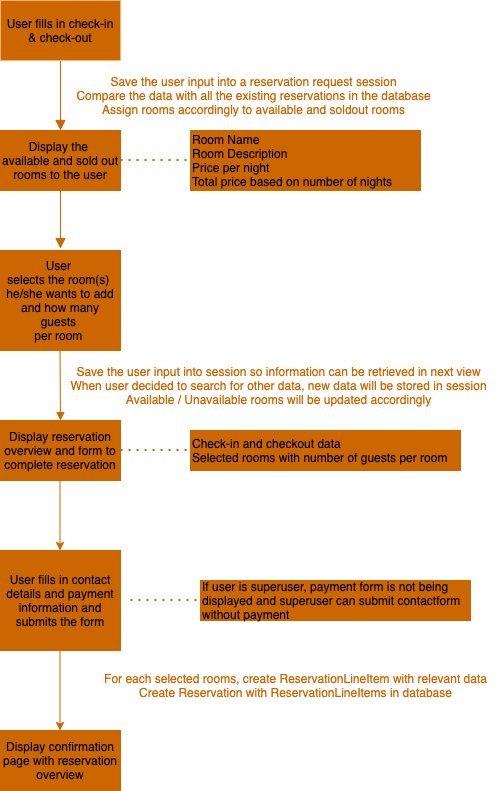

The diagram above was exported from draw.io. Its source (the exported page's mxGraphModel, read from the mxfile embedded in the PNG):
<mxGraphModel dx="946" dy="538" grid="1" gridSize="10" guides="1" tooltips="1" connect="1" arrows="1" fold="1" page="1" pageScale="1" pageWidth="827" pageHeight="1169" math="0" shadow="0">
  <root>
    <mxCell id="WIyWlLk6GJQsqaUBKTNV-0" />
    <mxCell id="WIyWlLk6GJQsqaUBKTNV-1" parent="WIyWlLk6GJQsqaUBKTNV-0" />
    <mxCell id="WIyWlLk6GJQsqaUBKTNV-2" value="" style="rounded=0;html=1;jettySize=auto;orthogonalLoop=1;fontSize=11;endArrow=block;endFill=1;endSize=8;strokeWidth=1;shadow=0;labelBackgroundColor=none;edgeStyle=orthogonalEdgeStyle;strokeColor=#CC6600;" parent="WIyWlLk6GJQsqaUBKTNV-1" edge="1">
      <mxGeometry relative="1" as="geometry">
        <mxPoint x="220" y="120" as="sourcePoint" />
        <mxPoint x="220" y="190" as="targetPoint" />
      </mxGeometry>
    </mxCell>
    <mxCell id="WIyWlLk6GJQsqaUBKTNV-4" value="" style="rounded=0;html=1;jettySize=auto;orthogonalLoop=1;fontSize=11;endArrow=block;endFill=1;endSize=8;strokeWidth=1;shadow=0;labelBackgroundColor=none;edgeStyle=orthogonalEdgeStyle;strokeColor=#CC6600;" parent="WIyWlLk6GJQsqaUBKTNV-1" edge="1">
      <mxGeometry y="20" relative="1" as="geometry">
        <mxPoint as="offset" />
        <mxPoint x="220" y="248" as="sourcePoint" />
        <mxPoint x="220" y="308" as="targetPoint" />
        <Array as="points">
          <mxPoint x="220" y="248" />
          <mxPoint x="220" y="248" />
        </Array>
      </mxGeometry>
    </mxCell>
    <mxCell id="aODCIrs_cX1cH39rTTLk-0" value="Save the user input into a reservation request session&lt;br&gt;Compare the data with all the existing reservations in the database&lt;br&gt;Assign rooms accordingly to available and soldout rooms" style="text;html=1;align=center;verticalAlign=middle;resizable=0;points=[];autosize=1;fontColor=#CC6600;" parent="WIyWlLk6GJQsqaUBKTNV-1" vertex="1">
      <mxGeometry x="228" y="130" width="370" height="50" as="geometry" />
    </mxCell>
    <mxCell id="aODCIrs_cX1cH39rTTLk-1" value="" style="endArrow=block;html=1;endFill=1;entryX=0.5;entryY=0;entryDx=0;entryDy=0;strokeColor=#CC6600;" parent="WIyWlLk6GJQsqaUBKTNV-1" target="aODCIrs_cX1cH39rTTLk-7" edge="1">
      <mxGeometry width="50" height="50" relative="1" as="geometry">
        <mxPoint x="219.5" y="410" as="sourcePoint" />
        <mxPoint x="219.5" y="460" as="targetPoint" />
      </mxGeometry>
    </mxCell>
    <mxCell id="aODCIrs_cX1cH39rTTLk-4" value="&lt;meta charset=&quot;utf-8&quot;&gt;&lt;span style=&quot;color: rgb(0, 0, 0); font-family: helvetica; font-size: 12px; font-style: normal; font-weight: 400; letter-spacing: normal; text-align: center; text-indent: 0px; text-transform: none; word-spacing: 0px; display: inline; float: none;&quot;&gt;Display the&lt;span&gt;&amp;nbsp;&lt;/span&gt;&lt;/span&gt;&lt;br style=&quot;color: rgb(0, 0, 0); font-family: helvetica; font-size: 12px; font-style: normal; font-weight: 400; letter-spacing: normal; text-align: center; text-indent: 0px; text-transform: none; word-spacing: 0px;&quot;&gt;&lt;span style=&quot;color: rgb(0, 0, 0); font-family: helvetica; font-size: 12px; font-style: normal; font-weight: 400; letter-spacing: normal; text-align: center; text-indent: 0px; text-transform: none; word-spacing: 0px; display: inline; float: none;&quot;&gt;available and sold out rooms to the user&lt;/span&gt;" style="rounded=0;whiteSpace=wrap;html=1;labelBackgroundColor=none;strokeColor=#CC6600;fillColor=#CC6600;" parent="WIyWlLk6GJQsqaUBKTNV-1" vertex="1">
      <mxGeometry x="160" y="190" width="120" height="60" as="geometry" />
    </mxCell>
    <mxCell id="aODCIrs_cX1cH39rTTLk-5" value="&lt;meta charset=&quot;utf-8&quot;&gt;&lt;span style=&quot;color: rgb(0, 0, 0); font-family: helvetica; font-size: 12px; font-style: normal; font-weight: 400; letter-spacing: normal; text-align: center; text-indent: 0px; text-transform: none; word-spacing: 0px; display: inline; float: none;&quot;&gt;User fills in check-in &amp;amp; check-out&lt;/span&gt;" style="rounded=0;whiteSpace=wrap;html=1;labelBackgroundColor=none;strokeColor=#FFB570;fillColor=#CC6600;" parent="WIyWlLk6GJQsqaUBKTNV-1" vertex="1">
      <mxGeometry x="160" y="60" width="120" height="60" as="geometry" />
    </mxCell>
    <mxCell id="aODCIrs_cX1cH39rTTLk-6" value="&lt;span style=&quot;&quot;&gt;&lt;span style=&quot;color: rgb(0 , 0 , 0) ; font-family: &amp;quot;helvetica&amp;quot; ; font-size: 12px ; font-style: normal ; font-weight: 400 ; letter-spacing: normal ; text-align: center ; text-indent: 0px ; text-transform: none ; word-spacing: 0px ; display: inline ; float: none&quot;&gt;User&lt;span&gt;&amp;nbsp;&lt;/span&gt;&lt;/span&gt;&lt;br style=&quot;color: rgb(0 , 0 , 0) ; font-family: &amp;quot;helvetica&amp;quot; ; font-size: 12px ; font-style: normal ; font-weight: 400 ; letter-spacing: normal ; text-align: center ; text-indent: 0px ; text-transform: none ; word-spacing: 0px&quot;&gt;&lt;span style=&quot;color: rgb(0 , 0 , 0) ; font-family: &amp;quot;helvetica&amp;quot; ; font-size: 12px ; font-style: normal ; font-weight: 400 ; letter-spacing: normal ; text-align: center ; text-indent: 0px ; text-transform: none ; word-spacing: 0px ; display: inline ; float: none&quot;&gt;selects&amp;nbsp;the room(s)&lt;span&gt;&amp;nbsp;&lt;/span&gt;&lt;/span&gt;&lt;br style=&quot;color: rgb(0 , 0 , 0) ; font-family: &amp;quot;helvetica&amp;quot; ; font-size: 12px ; font-style: normal ; font-weight: 400 ; letter-spacing: normal ; text-align: center ; text-indent: 0px ; text-transform: none ; word-spacing: 0px&quot;&gt;&lt;span style=&quot;color: rgb(0 , 0 , 0) ; font-family: &amp;quot;helvetica&amp;quot; ; font-size: 12px ; font-style: normal ; font-weight: 400 ; letter-spacing: normal ; text-align: center ; text-indent: 0px ; text-transform: none ; word-spacing: 0px ; display: inline ; float: none&quot;&gt;he/she wants to add and how many guests&lt;span&gt;&amp;nbsp;&lt;/span&gt;&lt;/span&gt;&lt;br style=&quot;color: rgb(0 , 0 , 0) ; font-family: &amp;quot;helvetica&amp;quot; ; font-size: 12px ; font-style: normal ; font-weight: 400 ; letter-spacing: normal ; text-align: center ; text-indent: 0px ; text-transform: none ; word-spacing: 0px&quot;&gt;&lt;span style=&quot;color: rgb(0 , 0 , 0) ; font-family: &amp;quot;helvetica&amp;quot; ; font-size: 12px ; font-style: normal ; font-weight: 400 ; letter-spacing: normal ; text-align: center ; text-indent: 0px ; text-transform: none ; word-spacing: 0px ; display: inline ; float: none&quot;&gt;per&amp;nbsp;room&amp;nbsp;&lt;/span&gt;&lt;/span&gt;" style="rounded=0;whiteSpace=wrap;html=1;labelBackgroundColor=#CC6600;strokeColor=#CC6600;fillColor=#CC6600;" parent="WIyWlLk6GJQsqaUBKTNV-1" vertex="1">
      <mxGeometry x="160" y="310" width="120" height="100" as="geometry" />
    </mxCell>
    <mxCell id="aODCIrs_cX1cH39rTTLk-7" value="Display reservation overview and form to complete reservation" style="rounded=0;whiteSpace=wrap;html=1;strokeColor=#CC6600;fillColor=#CC6600;" parent="WIyWlLk6GJQsqaUBKTNV-1" vertex="1">
      <mxGeometry x="160" y="480" width="120" height="60" as="geometry" />
    </mxCell>
    <mxCell id="aODCIrs_cX1cH39rTTLk-9" value="&lt;font color=&quot;#cc6600&quot;&gt;Save the user input into session so information can be retrieved in next view&lt;br&gt;When user decided to search for other data, new data will be stored in session&lt;br&gt;Available / Unavailable rooms will be updated accordingly&lt;/font&gt;" style="text;html=1;align=center;verticalAlign=middle;resizable=0;points=[];autosize=1;" parent="WIyWlLk6GJQsqaUBKTNV-1" vertex="1">
      <mxGeometry x="223" y="420" width="430" height="50" as="geometry" />
    </mxCell>
    <mxCell id="aODCIrs_cX1cH39rTTLk-10" value="" style="endArrow=none;dashed=1;html=1;dashPattern=1 3;strokeWidth=2;strokeColor=#CC6600;" parent="WIyWlLk6GJQsqaUBKTNV-1" edge="1">
      <mxGeometry width="50" height="50" relative="1" as="geometry">
        <mxPoint x="280" y="219.5" as="sourcePoint" />
        <mxPoint x="350" y="219.5" as="targetPoint" />
      </mxGeometry>
    </mxCell>
    <mxCell id="aODCIrs_cX1cH39rTTLk-11" value="Room Name&lt;br&gt;Room Description&lt;br&gt;Price per night&lt;br&gt;Total price based on number of nights" style="text;html=1;align=left;verticalAlign=middle;whiteSpace=wrap;rounded=0;strokeColor=#CC6600;fillColor=#CC6600;" parent="WIyWlLk6GJQsqaUBKTNV-1" vertex="1">
      <mxGeometry x="350" y="190" width="230" height="60" as="geometry" />
    </mxCell>
    <mxCell id="aODCIrs_cX1cH39rTTLk-12" value="" style="endArrow=none;dashed=1;html=1;dashPattern=1 3;strokeWidth=2;strokeColor=#CC6600;" parent="WIyWlLk6GJQsqaUBKTNV-1" edge="1">
      <mxGeometry width="50" height="50" relative="1" as="geometry">
        <mxPoint x="280" y="509.5" as="sourcePoint" />
        <mxPoint x="350" y="509.5" as="targetPoint" />
      </mxGeometry>
    </mxCell>
    <mxCell id="aODCIrs_cX1cH39rTTLk-13" value="Check-in and checkout data&lt;br&gt;Selected rooms with number of guests per room" style="text;html=1;align=left;verticalAlign=middle;whiteSpace=wrap;rounded=0;strokeColor=#CC6600;fillColor=#CC6600;" parent="WIyWlLk6GJQsqaUBKTNV-1" vertex="1">
      <mxGeometry x="350" y="490" width="270" height="40" as="geometry" />
    </mxCell>
    <mxCell id="aODCIrs_cX1cH39rTTLk-16" value="" style="endArrow=classic;html=1;strokeColor=#CC6600;" parent="WIyWlLk6GJQsqaUBKTNV-1" edge="1">
      <mxGeometry width="50" height="50" relative="1" as="geometry">
        <mxPoint x="219.5" y="540" as="sourcePoint" />
        <mxPoint x="219.5" y="610" as="targetPoint" />
      </mxGeometry>
    </mxCell>
    <mxCell id="aODCIrs_cX1cH39rTTLk-17" value="User fills in contact details and payment information and submits the form" style="rounded=0;whiteSpace=wrap;html=1;labelBackgroundColor=none;align=center;fillColor=#CC6600;strokeColor=#CC6600;" parent="WIyWlLk6GJQsqaUBKTNV-1" vertex="1">
      <mxGeometry x="160" y="610" width="120" height="100" as="geometry" />
    </mxCell>
    <mxCell id="aODCIrs_cX1cH39rTTLk-18" value="" style="endArrow=classic;html=1;strokeColor=#CC6600;" parent="WIyWlLk6GJQsqaUBKTNV-1" edge="1">
      <mxGeometry width="50" height="50" relative="1" as="geometry">
        <mxPoint x="219.5" y="710" as="sourcePoint" />
        <mxPoint x="219.5" y="790" as="targetPoint" />
      </mxGeometry>
    </mxCell>
    <mxCell id="aODCIrs_cX1cH39rTTLk-19" value="For each selected rooms, create ReservationLineItem with relevant data&lt;br&gt;Create Reservation with ReservationLineItems in database" style="text;html=1;align=center;verticalAlign=middle;resizable=0;points=[];autosize=1;fontColor=#CC6600;" parent="WIyWlLk6GJQsqaUBKTNV-1" vertex="1">
      <mxGeometry x="255" y="730" width="400" height="30" as="geometry" />
    </mxCell>
    <mxCell id="aODCIrs_cX1cH39rTTLk-20" value="Display confirmation page with reservation overview" style="rounded=0;whiteSpace=wrap;html=1;labelBackgroundColor=none;align=center;strokeColor=#CC6600;fillColor=#CC6600;" parent="WIyWlLk6GJQsqaUBKTNV-1" vertex="1">
      <mxGeometry x="160" y="790" width="120" height="60" as="geometry" />
    </mxCell>
    <mxCell id="BRM_3ZAu7z7F1dXKMmfE-0" value="c&lt;span style=&quot;font-family: monospace; font-size: 0px;&quot;&gt;%3CmxGraphModel%3E%3Croot%3E%3CmxCell%20id%3D%220%22%2F%3E%3CmxCell%20id%3D%221%22%20parent%3D%220%22%2F%3E%3CmxCell%20id%3D%222%22%20value%3D%22%22%20style%3D%22endArrow%3Dnone%3Bdashed%3D1%3Bhtml%3D1%3BdashPattern%3D1%203%3BstrokeWidth%3D2%3B%22%20edge%3D%221%22%20parent%3D%221%22%3E%3CmxGeometry%20width%3D%2250%22%20height%3D%2250%22%20relative%3D%221%22%20as%3D%22geometry%22%3E%3CmxPoint%20x%3D%22280%22%20y%3D%22509.5%22%20as%3D%22sourcePoint%22%2F%3E%3CmxPoint%20x%3D%22350%22%20y%3D%22509.5%22%20as%3D%22targetPoint%22%2F%3E%3C%2FmxGeometry%3E%3C%2FmxCell%3E%3C%2Froot%3E%3C%2FmxGraphModel%3E&lt;/span&gt;" style="endArrow=none;dashed=1;html=1;dashPattern=1 3;strokeWidth=2;strokeColor=#CC6600;labelBackgroundColor=none;noLabel=1;fontColor=none;" parent="WIyWlLk6GJQsqaUBKTNV-1" edge="1">
      <mxGeometry width="50" height="50" relative="1" as="geometry">
        <mxPoint x="290" y="659.5" as="sourcePoint" />
        <mxPoint x="360" y="659.5" as="targetPoint" />
      </mxGeometry>
    </mxCell>
    <mxCell id="BRM_3ZAu7z7F1dXKMmfE-1" value="If user is superuser, payment form is not being displayed and superuser can submit contactform without payment" style="text;html=1;align=left;verticalAlign=middle;whiteSpace=wrap;rounded=0;fillColor=#CC6600;strokeColor=#CC6600;" parent="WIyWlLk6GJQsqaUBKTNV-1" vertex="1">
      <mxGeometry x="360" y="640" width="270" height="40" as="geometry" />
    </mxCell>
  </root>
</mxGraphModel>